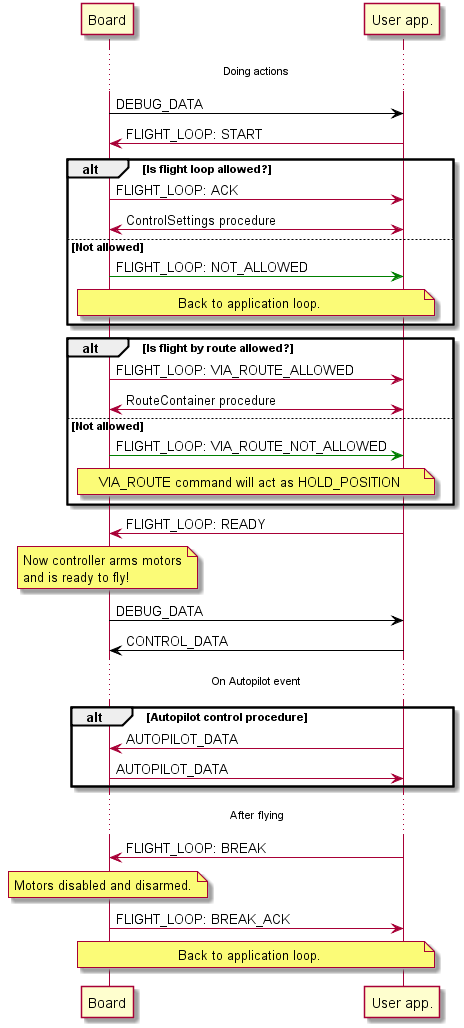

The diagram above was rendered by PlantUML. Its source (embedded in the PNG):
@startuml
...Doing actions...
Board -[#black]> "User app.": DEBUG_DATA

Board <- "User app.": FLIGHT_LOOP: START
alt Is flight loop allowed?
Board -> "User app.": FLIGHT_LOOP: ACK
Board <-> "User app.": ControlSettings procedure
else Not allowed
Board -[#green]> "User app.": FLIGHT_LOOP: NOT_ALLOWED
note over Board, "User app.": Back to application loop.
end

alt Is flight by route allowed?
Board -> "User app.": FLIGHT_LOOP: VIA_ROUTE_ALLOWED
Board <-> "User app.": RouteContainer procedure
else Not allowed
Board -[#green]> "User app.": FLIGHT_LOOP: VIA_ROUTE_NOT_ALLOWED
note over Board, "User app.": VIA_ROUTE command will act as HOLD_POSITION
end

Board <- "User app.": FLIGHT_LOOP: READY

note over Board: Now controller arms motors\nand is ready to fly!
Board -[#black]> "User app.": DEBUG_DATA
Board <[#black]- "User app.": CONTROL_DATA

...On Autopilot event...
alt Autopilot control procedure
Board <- "User app.": AUTOPILOT_DATA
Board -> "User app.": AUTOPILOT_DATA
end

...After flying...

Board <- "User app.": FLIGHT_LOOP: BREAK
note over Board: Motors disabled and disarmed.
Board -> "User app.": FLIGHT_LOOP: BREAK_ACK

note over Board, "User app.": Back to application loop.
@enduml